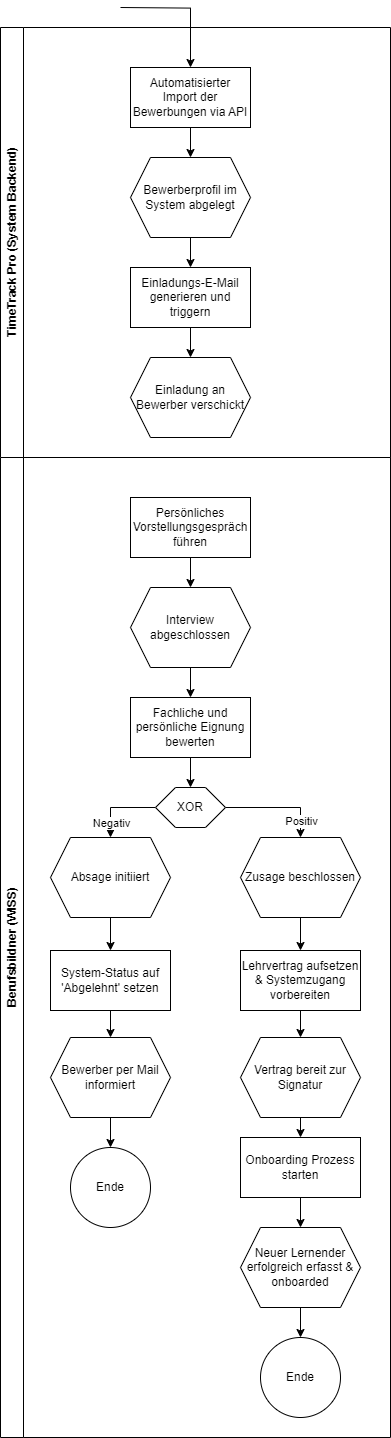

The diagram above was exported from draw.io. Its source (the exported page's mxGraphModel, read from the mxfile embedded in the PNG):
<mxGraphModel dx="1588" dy="1114" grid="1" gridSize="10" guides="1" tooltips="1" connect="1" arrows="1" fold="1" page="1" pageScale="1" pageWidth="827" pageHeight="1169" math="0" shadow="0">
  <root>
    <mxCell id="0" />
    <mxCell id="1" parent="0" />
    <mxCell id="G6OfIyV59OM5h8Hu7nyN-30" value="TimeTrack Pro (System Backend)" style="swimlane;horizontal=0;whiteSpace=wrap;html=1;" parent="1" vertex="1">
      <mxGeometry y="830" width="390" height="430" as="geometry" />
    </mxCell>
    <mxCell id="G6OfIyV59OM5h8Hu7nyN-41" style="edgeStyle=orthogonalEdgeStyle;rounded=0;orthogonalLoop=1;jettySize=auto;html=1;exitX=0.5;exitY=1;exitDx=0;exitDy=0;entryX=0.5;entryY=0;entryDx=0;entryDy=0;" parent="G6OfIyV59OM5h8Hu7nyN-30" source="G6OfIyV59OM5h8Hu7nyN-32" target="G6OfIyV59OM5h8Hu7nyN-39" edge="1">
      <mxGeometry relative="1" as="geometry" />
    </mxCell>
    <mxCell id="G6OfIyV59OM5h8Hu7nyN-32" value="Automatisierter Import der Bewerbungen via API" style="rounded=0;whiteSpace=wrap;html=1;" parent="G6OfIyV59OM5h8Hu7nyN-30" vertex="1">
      <mxGeometry x="130" y="40" width="120" height="60" as="geometry" />
    </mxCell>
    <mxCell id="G6OfIyV59OM5h8Hu7nyN-45" style="edgeStyle=orthogonalEdgeStyle;rounded=0;orthogonalLoop=1;jettySize=auto;html=1;exitX=0.5;exitY=1;exitDx=0;exitDy=0;entryX=0.5;entryY=0;entryDx=0;entryDy=0;" parent="G6OfIyV59OM5h8Hu7nyN-30" source="G6OfIyV59OM5h8Hu7nyN-39" target="G6OfIyV59OM5h8Hu7nyN-40" edge="1">
      <mxGeometry relative="1" as="geometry" />
    </mxCell>
    <mxCell id="G6OfIyV59OM5h8Hu7nyN-39" value="Bewerberprofil im System abgelegt" style="shape=hexagon;perimeter=hexagonPerimeter2;whiteSpace=wrap;html=1;fixedSize=1;" parent="G6OfIyV59OM5h8Hu7nyN-30" vertex="1">
      <mxGeometry x="130" y="130" width="120" height="80" as="geometry" />
    </mxCell>
    <mxCell id="G6OfIyV59OM5h8Hu7nyN-44" style="edgeStyle=orthogonalEdgeStyle;rounded=0;orthogonalLoop=1;jettySize=auto;html=1;exitX=0.5;exitY=1;exitDx=0;exitDy=0;entryX=0.5;entryY=0;entryDx=0;entryDy=0;" parent="G6OfIyV59OM5h8Hu7nyN-30" source="G6OfIyV59OM5h8Hu7nyN-40" target="G6OfIyV59OM5h8Hu7nyN-38" edge="1">
      <mxGeometry relative="1" as="geometry" />
    </mxCell>
    <mxCell id="G6OfIyV59OM5h8Hu7nyN-40" value="Einladungs-E-Mail generieren und triggern" style="rounded=0;whiteSpace=wrap;html=1;" parent="G6OfIyV59OM5h8Hu7nyN-30" vertex="1">
      <mxGeometry x="130" y="240" width="120" height="60" as="geometry" />
    </mxCell>
    <mxCell id="G6OfIyV59OM5h8Hu7nyN-38" value="Einladung an Bewerber verschickt" style="shape=hexagon;perimeter=hexagonPerimeter2;whiteSpace=wrap;html=1;fixedSize=1;" parent="G6OfIyV59OM5h8Hu7nyN-30" vertex="1">
      <mxGeometry x="130" y="330" width="120" height="80" as="geometry" />
    </mxCell>
    <mxCell id="G6OfIyV59OM5h8Hu7nyN-46" style="edgeStyle=orthogonalEdgeStyle;rounded=0;orthogonalLoop=1;jettySize=auto;html=1;exitX=0.5;exitY=1;exitDx=0;exitDy=0;entryX=0.5;entryY=0;entryDx=0;entryDy=0;" parent="1" target="G6OfIyV59OM5h8Hu7nyN-32" edge="1">
      <mxGeometry relative="1" as="geometry">
        <mxPoint x="120" y="810" as="sourcePoint" />
      </mxGeometry>
    </mxCell>
    <mxCell id="G6OfIyV59OM5h8Hu7nyN-47" value="Berufsbildner (WISS)" style="swimlane;horizontal=0;whiteSpace=wrap;html=1;" parent="1" vertex="1">
      <mxGeometry y="1260" width="390" height="980" as="geometry" />
    </mxCell>
    <mxCell id="G6OfIyV59OM5h8Hu7nyN-48" style="edgeStyle=orthogonalEdgeStyle;rounded=0;orthogonalLoop=1;jettySize=auto;html=1;exitX=0.5;exitY=1;exitDx=0;exitDy=0;entryX=0.5;entryY=0;entryDx=0;entryDy=0;" parent="G6OfIyV59OM5h8Hu7nyN-47" source="G6OfIyV59OM5h8Hu7nyN-49" target="G6OfIyV59OM5h8Hu7nyN-51" edge="1">
      <mxGeometry relative="1" as="geometry" />
    </mxCell>
    <mxCell id="G6OfIyV59OM5h8Hu7nyN-49" value="Persönliches Vorstellungsgespräch führen" style="rounded=0;whiteSpace=wrap;html=1;" parent="G6OfIyV59OM5h8Hu7nyN-47" vertex="1">
      <mxGeometry x="130" y="40" width="120" height="60" as="geometry" />
    </mxCell>
    <mxCell id="G6OfIyV59OM5h8Hu7nyN-50" style="edgeStyle=orthogonalEdgeStyle;rounded=0;orthogonalLoop=1;jettySize=auto;html=1;exitX=0.5;exitY=1;exitDx=0;exitDy=0;entryX=0.5;entryY=0;entryDx=0;entryDy=0;" parent="G6OfIyV59OM5h8Hu7nyN-47" source="G6OfIyV59OM5h8Hu7nyN-51" target="G6OfIyV59OM5h8Hu7nyN-53" edge="1">
      <mxGeometry relative="1" as="geometry" />
    </mxCell>
    <mxCell id="G6OfIyV59OM5h8Hu7nyN-51" value="Interview abgeschlossen" style="shape=hexagon;perimeter=hexagonPerimeter2;whiteSpace=wrap;html=1;fixedSize=1;" parent="G6OfIyV59OM5h8Hu7nyN-47" vertex="1">
      <mxGeometry x="130" y="130" width="120" height="80" as="geometry" />
    </mxCell>
    <mxCell id="G6OfIyV59OM5h8Hu7nyN-58" style="edgeStyle=orthogonalEdgeStyle;rounded=0;orthogonalLoop=1;jettySize=auto;html=1;exitX=0.5;exitY=1;exitDx=0;exitDy=0;entryX=0.5;entryY=0;entryDx=0;entryDy=0;" parent="G6OfIyV59OM5h8Hu7nyN-47" source="G6OfIyV59OM5h8Hu7nyN-53" target="G6OfIyV59OM5h8Hu7nyN-56" edge="1">
      <mxGeometry relative="1" as="geometry" />
    </mxCell>
    <mxCell id="G6OfIyV59OM5h8Hu7nyN-53" value="Fachliche und persönliche Eignung bewerten" style="rounded=0;whiteSpace=wrap;html=1;" parent="G6OfIyV59OM5h8Hu7nyN-47" vertex="1">
      <mxGeometry x="130" y="240" width="120" height="60" as="geometry" />
    </mxCell>
    <mxCell id="G6OfIyV59OM5h8Hu7nyN-69" style="edgeStyle=orthogonalEdgeStyle;rounded=0;orthogonalLoop=1;jettySize=auto;html=1;exitX=1;exitY=0.5;exitDx=0;exitDy=0;entryX=0.5;entryY=0;entryDx=0;entryDy=0;" parent="G6OfIyV59OM5h8Hu7nyN-47" source="G6OfIyV59OM5h8Hu7nyN-56" target="G6OfIyV59OM5h8Hu7nyN-59" edge="1">
      <mxGeometry relative="1" as="geometry" />
    </mxCell>
    <mxCell id="G6OfIyV59OM5h8Hu7nyN-70" value="Positiv" style="edgeLabel;html=1;align=center;verticalAlign=middle;resizable=0;points=[];" parent="G6OfIyV59OM5h8Hu7nyN-69" vertex="1" connectable="0">
      <mxGeometry x="0.6788" relative="1" as="geometry">
        <mxPoint as="offset" />
      </mxGeometry>
    </mxCell>
    <mxCell id="G6OfIyV59OM5h8Hu7nyN-84" style="edgeStyle=orthogonalEdgeStyle;rounded=0;orthogonalLoop=1;jettySize=auto;html=1;exitX=0;exitY=0.5;exitDx=0;exitDy=0;entryX=0.5;entryY=0;entryDx=0;entryDy=0;" parent="G6OfIyV59OM5h8Hu7nyN-47" source="G6OfIyV59OM5h8Hu7nyN-56" target="G6OfIyV59OM5h8Hu7nyN-72" edge="1">
      <mxGeometry relative="1" as="geometry" />
    </mxCell>
    <mxCell id="G6OfIyV59OM5h8Hu7nyN-85" value="Negativ" style="edgeLabel;html=1;align=center;verticalAlign=middle;resizable=0;points=[];" parent="G6OfIyV59OM5h8Hu7nyN-84" vertex="1" connectable="0">
      <mxGeometry x="0.575" relative="1" as="geometry">
        <mxPoint as="offset" />
      </mxGeometry>
    </mxCell>
    <mxCell id="G6OfIyV59OM5h8Hu7nyN-56" value="XOR" style="shape=hexagon;perimeter=hexagonPerimeter2;whiteSpace=wrap;html=1;fixedSize=1;" parent="G6OfIyV59OM5h8Hu7nyN-47" vertex="1">
      <mxGeometry x="155" y="330" width="70" height="40" as="geometry" />
    </mxCell>
    <mxCell id="G6OfIyV59OM5h8Hu7nyN-68" style="edgeStyle=orthogonalEdgeStyle;rounded=0;orthogonalLoop=1;jettySize=auto;html=1;exitX=0.5;exitY=1;exitDx=0;exitDy=0;entryX=0.5;entryY=0;entryDx=0;entryDy=0;" parent="G6OfIyV59OM5h8Hu7nyN-47" source="G6OfIyV59OM5h8Hu7nyN-59" target="G6OfIyV59OM5h8Hu7nyN-61" edge="1">
      <mxGeometry relative="1" as="geometry" />
    </mxCell>
    <mxCell id="G6OfIyV59OM5h8Hu7nyN-59" value="Zusage beschlossen" style="shape=hexagon;perimeter=hexagonPerimeter2;whiteSpace=wrap;html=1;fixedSize=1;" parent="G6OfIyV59OM5h8Hu7nyN-47" vertex="1">
      <mxGeometry x="240" y="380" width="120" height="80" as="geometry" />
    </mxCell>
    <mxCell id="G6OfIyV59OM5h8Hu7nyN-67" style="edgeStyle=orthogonalEdgeStyle;rounded=0;orthogonalLoop=1;jettySize=auto;html=1;exitX=0.5;exitY=1;exitDx=0;exitDy=0;entryX=0.5;entryY=0;entryDx=0;entryDy=0;" parent="G6OfIyV59OM5h8Hu7nyN-47" source="G6OfIyV59OM5h8Hu7nyN-61" target="G6OfIyV59OM5h8Hu7nyN-62" edge="1">
      <mxGeometry relative="1" as="geometry" />
    </mxCell>
    <mxCell id="G6OfIyV59OM5h8Hu7nyN-61" value="Lehrvertrag aufsetzen &amp;amp; Systemzugang vorbereiten" style="rounded=0;whiteSpace=wrap;html=1;" parent="G6OfIyV59OM5h8Hu7nyN-47" vertex="1">
      <mxGeometry x="240" y="493" width="120" height="60" as="geometry" />
    </mxCell>
    <mxCell id="G6OfIyV59OM5h8Hu7nyN-66" style="edgeStyle=orthogonalEdgeStyle;rounded=0;orthogonalLoop=1;jettySize=auto;html=1;exitX=0.5;exitY=1;exitDx=0;exitDy=0;entryX=0.5;entryY=0;entryDx=0;entryDy=0;" parent="G6OfIyV59OM5h8Hu7nyN-47" source="G6OfIyV59OM5h8Hu7nyN-62" target="G6OfIyV59OM5h8Hu7nyN-63" edge="1">
      <mxGeometry relative="1" as="geometry" />
    </mxCell>
    <mxCell id="G6OfIyV59OM5h8Hu7nyN-62" value="Vertrag bereit zur Signatur" style="shape=hexagon;perimeter=hexagonPerimeter2;whiteSpace=wrap;html=1;fixedSize=1;" parent="G6OfIyV59OM5h8Hu7nyN-47" vertex="1">
      <mxGeometry x="240" y="580" width="120" height="80" as="geometry" />
    </mxCell>
    <mxCell id="G6OfIyV59OM5h8Hu7nyN-65" style="edgeStyle=orthogonalEdgeStyle;rounded=0;orthogonalLoop=1;jettySize=auto;html=1;exitX=0.5;exitY=1;exitDx=0;exitDy=0;entryX=0.5;entryY=0;entryDx=0;entryDy=0;" parent="G6OfIyV59OM5h8Hu7nyN-47" source="G6OfIyV59OM5h8Hu7nyN-63" target="G6OfIyV59OM5h8Hu7nyN-64" edge="1">
      <mxGeometry relative="1" as="geometry" />
    </mxCell>
    <mxCell id="G6OfIyV59OM5h8Hu7nyN-63" value="Onboarding Prozess starten" style="rounded=0;whiteSpace=wrap;html=1;" parent="G6OfIyV59OM5h8Hu7nyN-47" vertex="1">
      <mxGeometry x="240" y="680" width="120" height="60" as="geometry" />
    </mxCell>
    <mxCell id="G6OfIyV59OM5h8Hu7nyN-86" style="edgeStyle=orthogonalEdgeStyle;rounded=0;orthogonalLoop=1;jettySize=auto;html=1;exitX=0.5;exitY=1;exitDx=0;exitDy=0;entryX=0.5;entryY=0;entryDx=0;entryDy=0;" parent="G6OfIyV59OM5h8Hu7nyN-47" source="G6OfIyV59OM5h8Hu7nyN-64" target="G6OfIyV59OM5h8Hu7nyN-82" edge="1">
      <mxGeometry relative="1" as="geometry" />
    </mxCell>
    <mxCell id="G6OfIyV59OM5h8Hu7nyN-64" value="Neuer Lernender erfolgreich erfasst &amp;amp; onboarded" style="shape=hexagon;perimeter=hexagonPerimeter2;whiteSpace=wrap;html=1;fixedSize=1;" parent="G6OfIyV59OM5h8Hu7nyN-47" vertex="1">
      <mxGeometry x="240" y="770" width="120" height="80" as="geometry" />
    </mxCell>
    <mxCell id="G6OfIyV59OM5h8Hu7nyN-71" style="edgeStyle=orthogonalEdgeStyle;rounded=0;orthogonalLoop=1;jettySize=auto;html=1;exitX=0.5;exitY=1;exitDx=0;exitDy=0;entryX=0.5;entryY=0;entryDx=0;entryDy=0;" parent="G6OfIyV59OM5h8Hu7nyN-47" source="G6OfIyV59OM5h8Hu7nyN-72" target="G6OfIyV59OM5h8Hu7nyN-74" edge="1">
      <mxGeometry relative="1" as="geometry" />
    </mxCell>
    <mxCell id="G6OfIyV59OM5h8Hu7nyN-72" value="Absage initiiert" style="shape=hexagon;perimeter=hexagonPerimeter2;whiteSpace=wrap;html=1;fixedSize=1;" parent="G6OfIyV59OM5h8Hu7nyN-47" vertex="1">
      <mxGeometry x="50" y="380" width="120" height="80" as="geometry" />
    </mxCell>
    <mxCell id="G6OfIyV59OM5h8Hu7nyN-73" style="edgeStyle=orthogonalEdgeStyle;rounded=0;orthogonalLoop=1;jettySize=auto;html=1;exitX=0.5;exitY=1;exitDx=0;exitDy=0;entryX=0.5;entryY=0;entryDx=0;entryDy=0;" parent="G6OfIyV59OM5h8Hu7nyN-47" source="G6OfIyV59OM5h8Hu7nyN-74" target="G6OfIyV59OM5h8Hu7nyN-76" edge="1">
      <mxGeometry relative="1" as="geometry" />
    </mxCell>
    <mxCell id="G6OfIyV59OM5h8Hu7nyN-74" value="System-Status auf 'Abgelehnt' setzen" style="rounded=0;whiteSpace=wrap;html=1;" parent="G6OfIyV59OM5h8Hu7nyN-47" vertex="1">
      <mxGeometry x="50" y="493" width="120" height="60" as="geometry" />
    </mxCell>
    <mxCell id="G6OfIyV59OM5h8Hu7nyN-81" style="edgeStyle=orthogonalEdgeStyle;rounded=0;orthogonalLoop=1;jettySize=auto;html=1;exitX=0.5;exitY=1;exitDx=0;exitDy=0;" parent="G6OfIyV59OM5h8Hu7nyN-47" source="G6OfIyV59OM5h8Hu7nyN-76" target="G6OfIyV59OM5h8Hu7nyN-80" edge="1">
      <mxGeometry relative="1" as="geometry" />
    </mxCell>
    <mxCell id="G6OfIyV59OM5h8Hu7nyN-76" value="Bewerber per Mail informiert" style="shape=hexagon;perimeter=hexagonPerimeter2;whiteSpace=wrap;html=1;fixedSize=1;" parent="G6OfIyV59OM5h8Hu7nyN-47" vertex="1">
      <mxGeometry x="50" y="580" width="120" height="80" as="geometry" />
    </mxCell>
    <mxCell id="G6OfIyV59OM5h8Hu7nyN-80" value="Ende" style="ellipse;whiteSpace=wrap;html=1;aspect=fixed;" parent="G6OfIyV59OM5h8Hu7nyN-47" vertex="1">
      <mxGeometry x="70" y="690" width="80" height="80" as="geometry" />
    </mxCell>
    <mxCell id="G6OfIyV59OM5h8Hu7nyN-82" value="Ende" style="ellipse;whiteSpace=wrap;html=1;aspect=fixed;" parent="G6OfIyV59OM5h8Hu7nyN-47" vertex="1">
      <mxGeometry x="260" y="880" width="80" height="80" as="geometry" />
    </mxCell>
  </root>
</mxGraphModel>